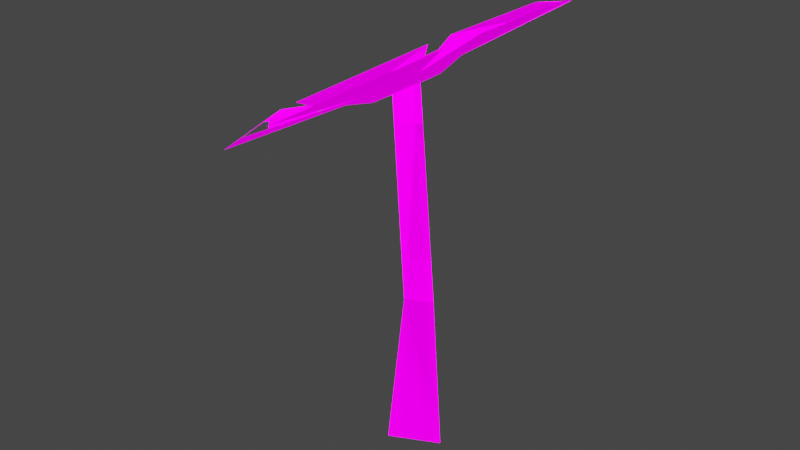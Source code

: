 # Source: Flower.blend  (saved by Blender 3.1.7; exported with 4.5.12 LTS)
import bpy
from mathutils import Matrix  # noqa: F401  (used for matrix-valued properties, if any)

bpy.ops.wm.read_factory_settings(use_empty=True)
scene = bpy.context.scene
scene.name = 'Scene'

# ---- collections
col_collection = bpy.data.collections.new('Collection'); scene.collection.children.link(col_collection)

# ---- images (referenced by path relative to the original .blend; pixels are not part of the script)
import os
ASSET_DIR = os.environ.get("B2B_ASSET_DIR", "")  # directory of the original .blend (textures are referenced by path, not embedded)
HERE = os.path.dirname(os.path.abspath(__file__))  # packed textures are extracted next to this script under _unpacked/

def load_image(name, relpath, width, height, colorspace="sRGB"):
    """Load a texture the original file referenced (path relative to the .blend, or extracted next to this script)."""
    p = next((c for c in (os.path.join(HERE, relpath), os.path.join(ASSET_DIR, relpath)) if relpath and os.path.exists(c)), "")
    if p:
        img = bpy.data.images.load(p, check_existing=True)
        img.name = name
    else:  # same state as the original file: an image datablock whose file is absent (Cycles renders it pink)
        img = bpy.data.images.new(name, width, height)
        img.source = "FILE"
        img.filepath = "//" + (relpath or name)
    img.colorspace_settings.name = colorspace
    return img
img_blackandwhite_png = load_image('BlackAndWhite.png', 'Textures/BlackAndWhite.png', 1024, 1024, 'sRGB')

# ---- materials (node trees are filled in below, after node groups)
mat_mushroom = bpy.data.materials.new('Mushroom')
mat_mushroom.alpha_threshold = 0.0
mat_mushroom.use_transparent_shadow = False
mat_mushroom.line_color = (0.0, 0.0, 0.0, 1.0)

# ---- material node trees
mat_mushroom.use_nodes = True; mat_mushroom.node_tree.nodes.clear()
_N = mat_mushroom.node_tree.nodes; _L = mat_mushroom.node_tree.links
n0 = _N.new('ShaderNodeOutputMaterial'); n0.name = 'Material Output'; n0.location = (300, 300)
n1 = _N.new('ShaderNodeBsdfPrincipled'); n1.name = 'Principled BSDF'; n1.location = (10, 300)
n1.distribution = 'GGX'
n1.subsurface_method = 'RANDOM_WALK_SKIN'
n1.inputs[2].default_value = 0.4
n1.inputs[3].default_value = 1.45
n1.inputs[13].default_value = 0.0
n1.inputs[28].default_value = 1.0
n2 = _N.new('ShaderNodeTexImage'); n2.name = 'Image Texture'; n2.location = (-411, 269)
n2.image = img_blackandwhite_png
n2.interpolation = 'Closest'
_L.new(n1.outputs[0], n0.inputs[0])
_L.new(n2.outputs[0], n1.inputs[0])
_L.new(n2.outputs[0], n1.inputs[27])
n0.is_active_output = True

# ---- world
world_world = bpy.data.worlds.new('World'); scene.world = world_world
world_world.use_nodes = True; world_world.node_tree.nodes.clear()
_N = world_world.node_tree.nodes; _L = world_world.node_tree.links
n0 = _N.new('ShaderNodeOutputWorld'); n0.name = 'World Output'; n0.location = (300, 300)
n1 = _N.new('ShaderNodeBackground'); n1.name = 'Background'; n1.location = (10, 300)
n1.inputs[0].default_value = (0.05088, 0.05088, 0.05088, 1.0)
_L.new(n1.outputs[0], n0.inputs[0])
n0.is_active_output = True
world_world.color = (0.05088, 0.05088, 0.05088)
world_world.use_sun_shadow = False
world_world.sun_shadow_jitter_overblur = 0.0

# ---- meshes
me_cube = bpy.data.meshes.new('Cube')
me_cube.from_pydata([(0.01691, 0.002413, 0.1179), (0.03285, 0.002413, -0.1084), (-0.01894, 0.02034, 0.1179), (-0.03488, 0.03628, -0.1084), (-0.01894, -0.01551, 0.1179), (-0.03488, -0.03145, -0.1084), (-0.01079, 0.003847, 0.4307), (-0.03878, 0.02281, 0.4051), (-0.03878, -0.01512, 0.4051), (-0.0949, 0.04041, 0.3836), (-0.2333, -0.04634, 0.312), (-0.2333, 0.04634, 0.312), (-0.1914, 0.08152, 0.3519), (-0.1914, -0.08152, 0.3519), (0.0255, 0.04041, 0.455), (0.1547, -0.04634, 0.5421), (0.1547, 0.04634, 0.5421), (0.09966, 0.08152, 0.5244), (0.09966, -0.08152, 0.5244), (-0.0347, 0.08082, 0.4193), (-0.1708, 0.1722, 0.3491), (-0.1018, 0.2185, 0.39), (-0.05789, 0.1873, 0.431), (-0.1793, 0.1057, 0.359), (0.0255, -0.04041, 0.455), (-0.0347, -0.08082, 0.4193), (0.0232, -0.2185, 0.4641), (0.09225, -0.1722, 0.505), (0.08763, -0.1057, 0.5173), (-0.03382, -0.1873, 0.4453), (-0.0949, -0.04041, 0.3836), (-0.1018, -0.2185, 0.39), (-0.1708, -0.1722, 0.3491), (-0.1793, -0.1057, 0.359), (-0.05789, -0.1873, 0.431), (0.09225, 0.1722, 0.505), (0.0232, 0.2185, 0.4641), (-0.03382, 0.1873, 0.4453), (0.08763, 0.1057, 0.5173), (-0.02938, -0.04686, 0.4103), (0.005528, -0.02343, 0.431), (0.005528, 0.02343, 0.431), (-0.06429, -0.02343, 0.3896), (-0.06429, 0.02343, 0.3896), (-0.02938, 0.04686, 0.4103)], [], [(2, 4, 8, 7), (1, 0, 4, 5), (5, 4, 2, 3), (3, 2, 0, 1), (0, 2, 7, 6), (4, 0, 6, 8), (30, 9, 12, 13), (13, 12, 11, 10), (24, 18, 17, 14), (18, 15, 16, 17), (9, 19, 22, 23), (23, 22, 21, 20), (25, 29, 28, 24), (29, 26, 27, 28), (25, 30, 33, 34), (34, 33, 32, 31), (14, 38, 37, 19), (38, 35, 36, 37), (14, 19, 44, 41), (9, 30, 42, 43), (44, 39, 40, 41), (43, 42, 39, 44), (30, 25, 39, 42), (25, 24, 40, 39), (19, 9, 43, 44), (24, 14, 41, 40), (9, 30, 25, 24), (24, 14, 19, 9)])
_uv = me_cube.uv_layers.new(name='UVMap')
_uv.uv.foreach_set('vector', [0.3324, 0.7557, 0.2921, 0.7518, 0.3311, 0.5897, 0.3724, 0.5921, 0.3673, 0.8882, 0.3781, 0.7591, 0.4238, 0.7591, 0.4532, 0.8873, 0.2102, 0.8746, 0.2921, 0.7518, 0.3324, 0.7557, 0.2848, 0.8842, 0.2848, 0.8842, 0.3324, 0.7557, 0.3781, 0.7591, 0.3673, 0.8882, 0.3781, 0.7591, 0.3324, 0.7557, 0.3724, 0.5921, 0.4156, 0.5813, 0.4238, 0.7591, 0.3781, 0.7591, 0.4156, 0.5813, 0.4532, 0.5965, 0.3419, 0.2322, 0.3419, 0.2001, 0.4227, 0.1837, 0.4227, 0.2486, 0.4227, 0.2486, 0.4227, 0.1837, 0.4687, 0.1977, 0.4687, 0.2346, 0.3419, 0.1352, 0.4227, 0.1189, 0.4227, 0.1837, 0.3419, 0.1674, 0.4227, 0.1189, 0.4687, 0.1329, 0.4687, 0.1697, 0.4227, 0.1837, 0.3419, 0.297, 0.3419, 0.2649, 0.4227, 0.2486, 0.4227, 0.3134, 0.4227, 0.3134, 0.4227, 0.2486, 0.4687, 0.2626, 0.4687, 0.2994, 0.3419, 0.2322, 0.2611, 0.2486, 0.2611, 0.1837, 0.3419, 0.2001, 0.2611, 0.2486, 0.2151, 0.2346, 0.2151, 0.1977, 0.2611, 0.1837, 0.3419, 0.2649, 0.3419, 0.297, 0.2611, 0.3134, 0.2611, 0.2486, 0.2611, 0.2486, 0.2611, 0.3134, 0.2151, 0.2994, 0.2151, 0.2626, 0.2151, 0.1352, 0.2959, 0.1189, 0.2959, 0.1837, 0.2151, 0.1674, 0.2959, 0.1189, 0.3419, 0.1329, 0.3419, 0.1697, 0.2959, 0.1837, 0.6928, 0.3905, 0.5313, 0.4371, 0.5306, 0.3964, 0.6219, 0.3704, 0.3697, 0.3907, 0.3697, 0.2975, 0.4406, 0.3176, 0.4399, 0.37, 0.5306, 0.3964, 0.5319, 0.2916, 0.6227, 0.318, 0.6219, 0.3704, 0.4399, 0.37, 0.4406, 0.3176, 0.5319, 0.2916, 0.5306, 0.3964, 0.3697, 0.2975, 0.5312, 0.2509, 0.5319, 0.2916, 0.4406, 0.3176, 0.5312, 0.2509, 0.6928, 0.2973, 0.6227, 0.318, 0.5319, 0.2916, 0.5313, 0.4371, 0.3697, 0.3907, 0.4399, 0.37, 0.5306, 0.3964, 0.6928, 0.2973, 0.6928, 0.3905, 0.6219, 0.3704, 0.6227, 0.318, 0.5471, 0.8917, 0.5471, 0.8004, 0.7053, 0.7547, 0.8636, 0.8004, 0.8636, 0.8004, 0.8636, 0.8917, 0.7053, 0.9374, 0.5471, 0.8917])
me_cube.materials.append(mat_mushroom)
me_cube.use_remesh_preserve_volume = False
me_cube.use_remesh_preserve_attributes = False
me_cube.use_mirror_vertex_groups = False
me_cube.update()
me_cube_001 = bpy.data.meshes.new('Cube.001')
me_cube_001.from_pydata([(0.01691, 0.002413, 0.1179), (0.03285, 0.002413, -0.1084), (-0.01894, 0.02034, 0.1179), (-0.03488, 0.03628, -0.1084), (-0.01894, -0.01551, 0.1179), (-0.03488, -0.03145, -0.1084), (-0.01079, 0.003847, 0.4307), (-0.03878, 0.02281, 0.4051), (-0.03878, -0.01512, 0.4051), (-0.0949, 0.04041, 0.3836), (-0.2333, -0.1045, 0.312), (-0.2333, 0.1045, 0.312), (0.0255, 0.04041, 0.455), (0.1547, -0.1045, 0.5421), (0.1547, 0.1045, 0.5421), (-0.0347, 0.08082, 0.4193), (-0.2141, 0.1431, 0.3234), (-0.05843, 0.2476, 0.4157), (0.0255, -0.04041, 0.455), (-0.0347, -0.08082, 0.4193), (-0.02014, -0.2476, 0.4384), (0.1356, -0.1431, 0.5307), (-0.0949, -0.04041, 0.3836), (-0.05843, -0.2476, 0.4157), (-0.2142, -0.1431, 0.3234), (0.1356, 0.1431, 0.5307), (-0.02014, 0.2476, 0.4384), (-0.02938, 7.305e-08, 0.4103)], [], [(2, 4, 8, 7), (1, 0, 4, 5), (5, 4, 2, 3), (3, 2, 0, 1), (0, 2, 7, 6), (4, 0, 6, 8), (13, 14, 12, 18), (17, 16, 9, 15), (20, 21, 18, 19), (24, 23, 19, 22), (25, 26, 15, 12), (12, 15, 27), (9, 22, 27), (22, 19, 27), (19, 18, 27), (15, 9, 27), (18, 12, 27), (9, 22, 19, 18), (18, 12, 15, 9), (11, 10, 22, 9)])
_uv = me_cube_001.uv_layers.new(name='UVMap')
_uv.uv.foreach_set('vector', [0.3324, 0.7557, 0.2921, 0.7518, 0.3311, 0.5897, 0.3724, 0.5921, 0.3673, 0.8882, 0.3781, 0.7591, 0.4238, 0.7591, 0.4532, 0.8873, 0.2102, 0.8746, 0.2921, 0.7518, 0.3324, 0.7557, 0.2848, 0.8842, 0.2848, 0.8842, 0.3324, 0.7557, 0.3781, 0.7591, 0.3673, 0.8882, 0.3781, 0.7591, 0.3324, 0.7557, 0.3724, 0.5921, 0.4156, 0.5813, 0.4238, 0.7591, 0.3781, 0.7591, 0.4156, 0.5813, 0.4532, 0.5965, 0.4687, 0.1329, 0.4687, 0.1697, 0.3419, 0.1674, 0.3419, 0.1352, 0.4687, 0.2626, 0.4687, 0.2994, 0.3419, 0.297, 0.3419, 0.2649, 0.2151, 0.2346, 0.2151, 0.1977, 0.3419, 0.2001, 0.3419, 0.2322, 0.2151, 0.2994, 0.2151, 0.2626, 0.3419, 0.2649, 0.3419, 0.297, 0.3419, 0.1329, 0.3419, 0.1697, 0.2151, 0.1674, 0.2151, 0.1352, 0.6928, 0.3905, 0.5313, 0.4371, 0.6219, 0.3704, 0.3697, 0.3907, 0.3697, 0.2975, 0.4399, 0.37, 0.3697, 0.2975, 0.5312, 0.2509, 0.4406, 0.3176, 0.5312, 0.2509, 0.6928, 0.2973, 0.5319, 0.2916, 0.5313, 0.4371, 0.3697, 0.3907, 0.5306, 0.3964, 0.6928, 0.2973, 0.6928, 0.3905, 0.6227, 0.318, 0.5471, 0.8917, 0.5471, 0.8004, 0.7053, 0.7547, 0.8636, 0.8004, 0.8636, 0.8004, 0.8636, 0.8917, 0.7053, 0.9374, 0.5471, 0.8917, 0.4687, 0.1977, 0.4687, 0.2346, 0.3419, 0.2322, 0.3419, 0.2001])
me_cube_001.materials.append(mat_mushroom)
me_cube_001.use_remesh_preserve_volume = False
me_cube_001.use_remesh_preserve_attributes = False
me_cube_001.use_mirror_vertex_groups = False
me_cube_001.update()

# ---- objects
ob_flower_lod0 = bpy.data.objects.new('Flower_LOD0', me_cube)
ob_flower_lod1 = bpy.data.objects.new('Flower_LOD1', me_cube_001)

# ---- transforms, parenting, visibility, modifiers, constraints
ob_flower_lod0.location = (0.0, 0.0, 0.0)
ob_flower_lod0.lock_rotations_4d = False
ob_flower_lod0.empty_display_type = 'ARROWS'
ob_flower_lod0.lineart.crease_threshold = 0.0
_vg = ob_flower_lod0.vertex_groups.new(name='Root')
_vg = ob_flower_lod0.vertex_groups.new(name='Leg.l')
_vg = ob_flower_lod0.vertex_groups.new(name='Foot.l')
_vg = ob_flower_lod0.vertex_groups.new(name='Leg.r')
_vg = ob_flower_lod0.vertex_groups.new(name='Foot.r')
_vg = ob_flower_lod0.vertex_groups.new(name='Spine')
_vg = ob_flower_lod0.vertex_groups.new(name='Head')
_vg = ob_flower_lod0.vertex_groups.new(name='Arm.l')
_vg = ob_flower_lod0.vertex_groups.new(name='Hand.l')
_vg = ob_flower_lod0.vertex_groups.new(name='Arm.r')
_vg = ob_flower_lod0.vertex_groups.new(name='Hand.r')
ob_flower_lod1.location = (0.0, 0.0, 0.0)
ob_flower_lod1.lock_rotations_4d = False
ob_flower_lod1.empty_display_type = 'ARROWS'
ob_flower_lod1.lineart.crease_threshold = 0.0
_vg = ob_flower_lod1.vertex_groups.new(name='Root')
_vg = ob_flower_lod1.vertex_groups.new(name='Leg.l')
_vg = ob_flower_lod1.vertex_groups.new(name='Foot.l')
_vg = ob_flower_lod1.vertex_groups.new(name='Leg.r')
_vg = ob_flower_lod1.vertex_groups.new(name='Foot.r')
_vg = ob_flower_lod1.vertex_groups.new(name='Spine')
_vg = ob_flower_lod1.vertex_groups.new(name='Head')
_vg = ob_flower_lod1.vertex_groups.new(name='Arm.l')
_vg = ob_flower_lod1.vertex_groups.new(name='Hand.l')
_vg = ob_flower_lod1.vertex_groups.new(name='Arm.r')
_vg = ob_flower_lod1.vertex_groups.new(name='Hand.r')

# ---- collection membership
col_collection.objects.link(ob_flower_lod0)
col_collection.objects.link(ob_flower_lod1)

# ---- scene / render settings (as saved in the file)
scene.frame_start = 1; scene.frame_end = 250; scene.frame_set(2)
scene.render.engine = 'BLENDER_EEVEE_NEXT'
scene.cycles.sampling_pattern = 'TABULATED_SOBOL'
scene.cycles.use_light_tree = False
scene.view_settings.view_transform = 'Filmic'
bpy.context.view_layer.update()

# ---- added for rendering (the .blend has no active camera and no usable light): camera, sun
cam_auto = bpy.data.cameras.new('AutoCamera')
cam_auto.lens = 50.0
cam_auto.sensor_width = 36.0
cam_auto.clip_end = 1000.0
ob_auto_camera = bpy.data.objects.new('AutoCamera', cam_auto)
scene.collection.objects.link(ob_auto_camera)
ob_auto_camera.location = (0.797959, -1.00469, 0.886615)
ob_auto_camera.rotation_euler = (1.09748, -7.21219e-08, 0.694738)
scene.camera = ob_auto_camera
light_auto_sun = bpy.data.lights.new('AutoSun', 'SUN')
light_auto_sun.energy = 3.0
light_auto_sun.angle = 0.0523599
ob_auto_sun = bpy.data.objects.new('AutoSun', light_auto_sun)
scene.collection.objects.link(ob_auto_sun)
ob_auto_sun.rotation_euler = (0.872665, 0.174533, 0.523599)
bpy.context.view_layer.update()
